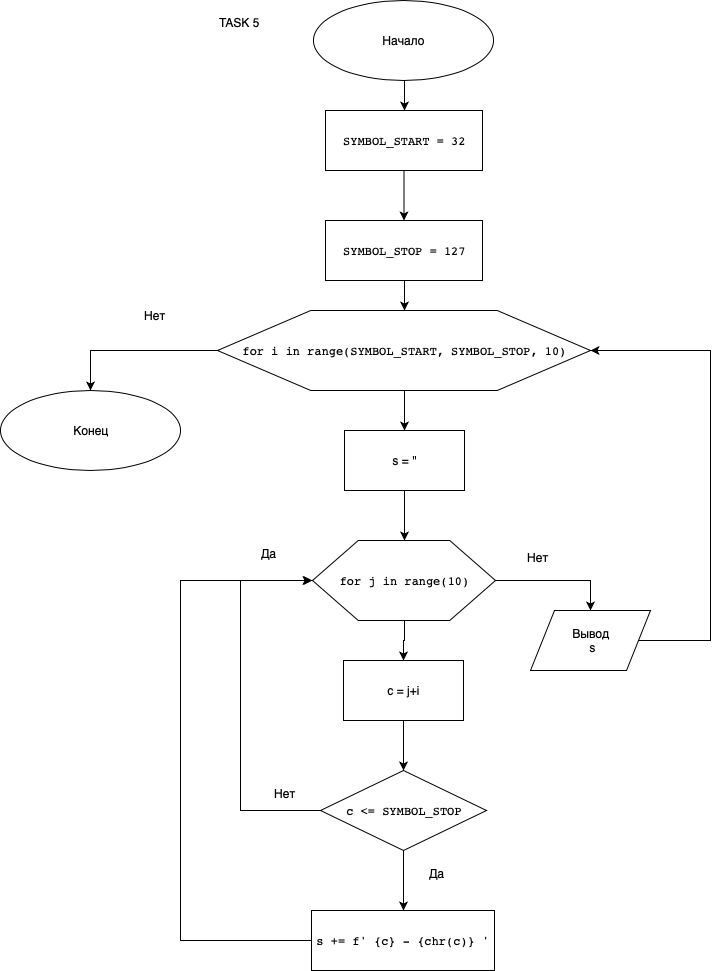

The diagram above was exported from draw.io. Its source (the exported page's mxGraphModel, read from the mxfile embedded in the PNG):
<mxGraphModel dx="1398" dy="791" grid="1" gridSize="10" guides="1" tooltips="1" connect="1" arrows="1" fold="1" page="1" pageScale="1" pageWidth="827" pageHeight="1169" math="0" shadow="0">
  <root>
    <mxCell id="KmaGr3XyLTZmoPbjPuiD-0" />
    <mxCell id="KmaGr3XyLTZmoPbjPuiD-1" parent="KmaGr3XyLTZmoPbjPuiD-0" />
    <mxCell id="KmaGr3XyLTZmoPbjPuiD-4" style="edgeStyle=orthogonalEdgeStyle;rounded=0;orthogonalLoop=1;jettySize=auto;html=1;exitX=0.5;exitY=1;exitDx=0;exitDy=0;entryX=0.5;entryY=0;entryDx=0;entryDy=0;" parent="KmaGr3XyLTZmoPbjPuiD-1" source="KmaGr3XyLTZmoPbjPuiD-2" target="KmaGr3XyLTZmoPbjPuiD-3" edge="1">
      <mxGeometry relative="1" as="geometry" />
    </mxCell>
    <mxCell id="KmaGr3XyLTZmoPbjPuiD-2" value="Начало" style="ellipse;whiteSpace=wrap;html=1;" parent="KmaGr3XyLTZmoPbjPuiD-1" vertex="1">
      <mxGeometry x="323" y="20" width="180" height="80" as="geometry" />
    </mxCell>
    <mxCell id="KmaGr3XyLTZmoPbjPuiD-6" value="" style="edgeStyle=orthogonalEdgeStyle;rounded=0;orthogonalLoop=1;jettySize=auto;html=1;" parent="KmaGr3XyLTZmoPbjPuiD-1" source="KmaGr3XyLTZmoPbjPuiD-3" target="KmaGr3XyLTZmoPbjPuiD-5" edge="1">
      <mxGeometry relative="1" as="geometry" />
    </mxCell>
    <mxCell id="KmaGr3XyLTZmoPbjPuiD-3" value="&lt;pre&gt;SYMBOL_START = &lt;span&gt;32&lt;br&gt;&lt;/span&gt;&lt;/pre&gt;" style="rounded=0;whiteSpace=wrap;html=1;" parent="KmaGr3XyLTZmoPbjPuiD-1" vertex="1">
      <mxGeometry x="335" y="130" width="157" height="60" as="geometry" />
    </mxCell>
    <mxCell id="KmaGr3XyLTZmoPbjPuiD-9" style="edgeStyle=orthogonalEdgeStyle;rounded=0;orthogonalLoop=1;jettySize=auto;html=1;exitX=0.5;exitY=1;exitDx=0;exitDy=0;" parent="KmaGr3XyLTZmoPbjPuiD-1" source="KmaGr3XyLTZmoPbjPuiD-5" target="KmaGr3XyLTZmoPbjPuiD-8" edge="1">
      <mxGeometry relative="1" as="geometry" />
    </mxCell>
    <mxCell id="KmaGr3XyLTZmoPbjPuiD-5" value="&lt;pre&gt;SYMBOL_STOP = 127&lt;span&gt;&lt;br&gt;&lt;/span&gt;&lt;/pre&gt;" style="rounded=0;whiteSpace=wrap;html=1;" parent="KmaGr3XyLTZmoPbjPuiD-1" vertex="1">
      <mxGeometry x="335" y="240" width="157" height="60" as="geometry" />
    </mxCell>
    <mxCell id="KmaGr3XyLTZmoPbjPuiD-11" style="edgeStyle=orthogonalEdgeStyle;rounded=0;orthogonalLoop=1;jettySize=auto;html=1;exitX=0.5;exitY=1;exitDx=0;exitDy=0;entryX=0.5;entryY=0;entryDx=0;entryDy=0;" parent="KmaGr3XyLTZmoPbjPuiD-1" source="KmaGr3XyLTZmoPbjPuiD-8" target="KmaGr3XyLTZmoPbjPuiD-10" edge="1">
      <mxGeometry relative="1" as="geometry" />
    </mxCell>
    <mxCell id="KmaGr3XyLTZmoPbjPuiD-35" style="edgeStyle=orthogonalEdgeStyle;rounded=0;orthogonalLoop=1;jettySize=auto;html=1;exitX=0;exitY=0.5;exitDx=0;exitDy=0;entryX=0.5;entryY=0;entryDx=0;entryDy=0;" parent="KmaGr3XyLTZmoPbjPuiD-1" source="KmaGr3XyLTZmoPbjPuiD-8" target="KmaGr3XyLTZmoPbjPuiD-34" edge="1">
      <mxGeometry relative="1" as="geometry" />
    </mxCell>
    <mxCell id="KmaGr3XyLTZmoPbjPuiD-8" value="&lt;pre&gt;&lt;span&gt;for &lt;/span&gt;i &lt;span&gt;in &lt;/span&gt;&lt;span&gt;range&lt;/span&gt;(SYMBOL_START, SYMBOL_STOP, &lt;span&gt;10&lt;/span&gt;)&lt;/pre&gt;" style="shape=hexagon;perimeter=hexagonPerimeter2;whiteSpace=wrap;html=1;" parent="KmaGr3XyLTZmoPbjPuiD-1" vertex="1">
      <mxGeometry x="227" y="330" width="373" height="80" as="geometry" />
    </mxCell>
    <mxCell id="KmaGr3XyLTZmoPbjPuiD-13" style="edgeStyle=orthogonalEdgeStyle;rounded=0;orthogonalLoop=1;jettySize=auto;html=1;exitX=0.5;exitY=1;exitDx=0;exitDy=0;" parent="KmaGr3XyLTZmoPbjPuiD-1" source="KmaGr3XyLTZmoPbjPuiD-10" target="KmaGr3XyLTZmoPbjPuiD-12" edge="1">
      <mxGeometry relative="1" as="geometry" />
    </mxCell>
    <mxCell id="KmaGr3XyLTZmoPbjPuiD-10" value="s = ''" style="rounded=0;whiteSpace=wrap;html=1;" parent="KmaGr3XyLTZmoPbjPuiD-1" vertex="1">
      <mxGeometry x="354" y="450" width="120" height="60" as="geometry" />
    </mxCell>
    <mxCell id="KmaGr3XyLTZmoPbjPuiD-15" style="edgeStyle=orthogonalEdgeStyle;rounded=0;orthogonalLoop=1;jettySize=auto;html=1;exitX=0.5;exitY=1;exitDx=0;exitDy=0;" parent="KmaGr3XyLTZmoPbjPuiD-1" source="KmaGr3XyLTZmoPbjPuiD-12" target="KmaGr3XyLTZmoPbjPuiD-14" edge="1">
      <mxGeometry relative="1" as="geometry" />
    </mxCell>
    <mxCell id="KmaGr3XyLTZmoPbjPuiD-30" style="edgeStyle=orthogonalEdgeStyle;rounded=0;orthogonalLoop=1;jettySize=auto;html=1;exitX=1;exitY=0.5;exitDx=0;exitDy=0;entryX=0.5;entryY=0;entryDx=0;entryDy=0;" parent="KmaGr3XyLTZmoPbjPuiD-1" source="KmaGr3XyLTZmoPbjPuiD-12" target="KmaGr3XyLTZmoPbjPuiD-29" edge="1">
      <mxGeometry relative="1" as="geometry" />
    </mxCell>
    <mxCell id="KmaGr3XyLTZmoPbjPuiD-12" value="&lt;pre&gt;&lt;span&gt;for &lt;/span&gt;j &lt;span&gt;in &lt;/span&gt;&lt;span&gt;range&lt;/span&gt;(&lt;span&gt;10&lt;/span&gt;)&lt;/pre&gt;" style="shape=hexagon;perimeter=hexagonPerimeter2;whiteSpace=wrap;html=1;" parent="KmaGr3XyLTZmoPbjPuiD-1" vertex="1">
      <mxGeometry x="322" y="560" width="183" height="80" as="geometry" />
    </mxCell>
    <mxCell id="KmaGr3XyLTZmoPbjPuiD-17" style="edgeStyle=orthogonalEdgeStyle;rounded=0;orthogonalLoop=1;jettySize=auto;html=1;exitX=0.5;exitY=1;exitDx=0;exitDy=0;" parent="KmaGr3XyLTZmoPbjPuiD-1" source="KmaGr3XyLTZmoPbjPuiD-14" target="KmaGr3XyLTZmoPbjPuiD-16" edge="1">
      <mxGeometry relative="1" as="geometry" />
    </mxCell>
    <mxCell id="KmaGr3XyLTZmoPbjPuiD-14" value="c = j+i" style="rounded=0;whiteSpace=wrap;html=1;" parent="KmaGr3XyLTZmoPbjPuiD-1" vertex="1">
      <mxGeometry x="353" y="680" width="120" height="60" as="geometry" />
    </mxCell>
    <mxCell id="KmaGr3XyLTZmoPbjPuiD-23" style="edgeStyle=orthogonalEdgeStyle;rounded=0;orthogonalLoop=1;jettySize=auto;html=1;exitX=0.5;exitY=1;exitDx=0;exitDy=0;entryX=0.5;entryY=0;entryDx=0;entryDy=0;" parent="KmaGr3XyLTZmoPbjPuiD-1" source="KmaGr3XyLTZmoPbjPuiD-16" target="KmaGr3XyLTZmoPbjPuiD-22" edge="1">
      <mxGeometry relative="1" as="geometry" />
    </mxCell>
    <mxCell id="nTfkkCWF9LPVl0N3ax7N-1" style="edgeStyle=orthogonalEdgeStyle;rounded=0;orthogonalLoop=1;jettySize=auto;html=1;exitX=0;exitY=0.5;exitDx=0;exitDy=0;entryX=0;entryY=0.5;entryDx=0;entryDy=0;" parent="KmaGr3XyLTZmoPbjPuiD-1" source="KmaGr3XyLTZmoPbjPuiD-16" target="KmaGr3XyLTZmoPbjPuiD-12" edge="1">
      <mxGeometry relative="1" as="geometry">
        <Array as="points">
          <mxPoint x="250" y="830" />
          <mxPoint x="250" y="600" />
        </Array>
      </mxGeometry>
    </mxCell>
    <mxCell id="KmaGr3XyLTZmoPbjPuiD-16" value="&lt;pre&gt;c &amp;lt;= SYMBOL_STOP&lt;/pre&gt;" style="rhombus;whiteSpace=wrap;html=1;" parent="KmaGr3XyLTZmoPbjPuiD-1" vertex="1">
      <mxGeometry x="330" y="790" width="166" height="80" as="geometry" />
    </mxCell>
    <mxCell id="KmaGr3XyLTZmoPbjPuiD-21" value="Да" style="text;html=1;resizable=0;points=[];autosize=1;align=left;verticalAlign=top;spacingTop=-4;" parent="KmaGr3XyLTZmoPbjPuiD-1" vertex="1">
      <mxGeometry x="437" y="884" width="30" height="20" as="geometry" />
    </mxCell>
    <mxCell id="KmaGr3XyLTZmoPbjPuiD-24" style="edgeStyle=orthogonalEdgeStyle;rounded=0;orthogonalLoop=1;jettySize=auto;html=1;exitX=0;exitY=0.5;exitDx=0;exitDy=0;" parent="KmaGr3XyLTZmoPbjPuiD-1" source="KmaGr3XyLTZmoPbjPuiD-22" edge="1">
      <mxGeometry relative="1" as="geometry">
        <mxPoint x="321" y="600" as="targetPoint" />
        <Array as="points">
          <mxPoint x="190" y="960" />
          <mxPoint x="190" y="600" />
        </Array>
      </mxGeometry>
    </mxCell>
    <mxCell id="KmaGr3XyLTZmoPbjPuiD-22" value="&lt;pre&gt;s += &lt;span&gt;f' {c} - {&lt;/span&gt;&lt;span&gt;chr&lt;/span&gt;&lt;span&gt;(c)} '&lt;/span&gt;&lt;/pre&gt;" style="rounded=0;whiteSpace=wrap;html=1;" parent="KmaGr3XyLTZmoPbjPuiD-1" vertex="1">
      <mxGeometry x="321" y="930" width="183" height="60" as="geometry" />
    </mxCell>
    <mxCell id="KmaGr3XyLTZmoPbjPuiD-25" value="Да" style="text;html=1;resizable=0;points=[];autosize=1;align=left;verticalAlign=top;spacingTop=-4;" parent="KmaGr3XyLTZmoPbjPuiD-1" vertex="1">
      <mxGeometry x="269" y="564" width="30" height="20" as="geometry" />
    </mxCell>
    <mxCell id="KmaGr3XyLTZmoPbjPuiD-32" style="edgeStyle=orthogonalEdgeStyle;rounded=0;orthogonalLoop=1;jettySize=auto;html=1;exitX=1;exitY=0.5;exitDx=0;exitDy=0;entryX=1;entryY=0.5;entryDx=0;entryDy=0;" parent="KmaGr3XyLTZmoPbjPuiD-1" source="KmaGr3XyLTZmoPbjPuiD-29" target="KmaGr3XyLTZmoPbjPuiD-8" edge="1">
      <mxGeometry relative="1" as="geometry">
        <Array as="points">
          <mxPoint x="720" y="660" />
          <mxPoint x="720" y="370" />
        </Array>
      </mxGeometry>
    </mxCell>
    <mxCell id="KmaGr3XyLTZmoPbjPuiD-29" value="Вывод&lt;br&gt;&amp;nbsp;s&lt;br&gt;" style="shape=parallelogram;perimeter=parallelogramPerimeter;whiteSpace=wrap;html=1;" parent="KmaGr3XyLTZmoPbjPuiD-1" vertex="1">
      <mxGeometry x="540" y="630" width="120" height="60" as="geometry" />
    </mxCell>
    <mxCell id="KmaGr3XyLTZmoPbjPuiD-31" value="Нет&lt;br&gt;" style="text;html=1;resizable=0;points=[];autosize=1;align=left;verticalAlign=top;spacingTop=-4;" parent="KmaGr3XyLTZmoPbjPuiD-1" vertex="1">
      <mxGeometry x="535" y="568" width="40" height="20" as="geometry" />
    </mxCell>
    <mxCell id="KmaGr3XyLTZmoPbjPuiD-34" value="Конец" style="ellipse;whiteSpace=wrap;html=1;" parent="KmaGr3XyLTZmoPbjPuiD-1" vertex="1">
      <mxGeometry x="10" y="410" width="180" height="80" as="geometry" />
    </mxCell>
    <mxCell id="KmaGr3XyLTZmoPbjPuiD-36" value="Нет" style="text;html=1;resizable=0;points=[];autosize=1;align=left;verticalAlign=top;spacingTop=-4;" parent="KmaGr3XyLTZmoPbjPuiD-1" vertex="1">
      <mxGeometry x="152" y="326" width="40" height="20" as="geometry" />
    </mxCell>
    <mxCell id="nTfkkCWF9LPVl0N3ax7N-2" value="Нет" style="text;html=1;resizable=0;points=[];autosize=1;align=left;verticalAlign=top;spacingTop=-4;" parent="KmaGr3XyLTZmoPbjPuiD-1" vertex="1">
      <mxGeometry x="282" y="804" width="40" height="20" as="geometry" />
    </mxCell>
    <mxCell id="frF0k-DGEQwl_Nz7XLjd-0" value="TASK 5" style="text;html=1;resizable=0;points=[];autosize=1;align=left;verticalAlign=top;spacingTop=-4;" parent="KmaGr3XyLTZmoPbjPuiD-1" vertex="1">
      <mxGeometry x="227" y="33" width="60" height="20" as="geometry" />
    </mxCell>
  </root>
</mxGraphModel>